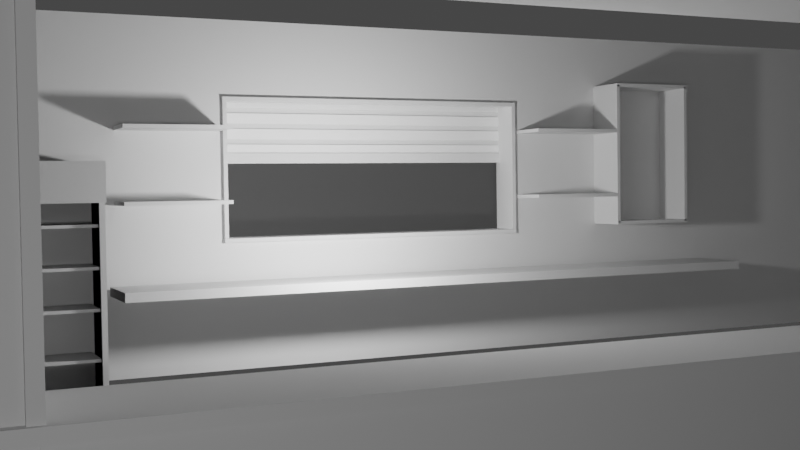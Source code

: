 # Source: cafe.blend  (saved by Blender 2.92.15; exported with 4.5.12 LTS)
import bpy
from mathutils import Matrix  # noqa: F401  (used for matrix-valued properties, if any)

bpy.ops.wm.read_factory_settings(use_empty=True)
scene = bpy.context.scene
scene.name = 'Scene'

# ---- collections
col_collection = bpy.data.collections.new('Collection'); scene.collection.children.link(col_collection)
col_shaish = bpy.data.collections.new('Shaish'); scene.collection.children.link(col_shaish)
col_movie = bpy.data.collections.new('movie'); scene.collection.children.link(col_movie)
col_foodshelf = bpy.data.collections.new('foodshelf'); scene.collection.children.link(col_foodshelf)
col_vendingmachine = bpy.data.collections.new('vendingmachine'); scene.collection.children.link(col_vendingmachine)

# ---- materials (node trees are filled in below, after node groups)
mat_white = bpy.data.materials.new('white')
mat_white.use_transparent_shadow = False

# ---- material node trees
mat_white.use_nodes = True; mat_white.node_tree.nodes.clear()
_N = mat_white.node_tree.nodes; _L = mat_white.node_tree.links
n0 = _N.new('ShaderNodeBsdfPrincipled'); n0.name = 'Principled BSDF'; n0.location = (10, 300)
n0.distribution = 'GGX'
n0.subsurface_method = 'BURLEY'
n0.inputs[0].default_value = (1.0, 1.0, 1.0, 1.0)
n0.inputs[3].default_value = 1.45
n0.inputs[27].default_value = (0.0, 0.0, 0.0, 1.0)
n0.inputs[28].default_value = 1.0
n1 = _N.new('ShaderNodeOutputMaterial'); n1.name = 'Material Output'; n1.location = (300, 300)
_L.new(n0.outputs[0], n1.inputs[0])
n1.is_active_output = True

# ---- world
world_world = bpy.data.worlds.new('World'); scene.world = world_world
world_world.use_nodes = True; world_world.node_tree.nodes.clear()
_N = world_world.node_tree.nodes; _L = world_world.node_tree.links
n0 = _N.new('ShaderNodeOutputWorld'); n0.name = 'World Output'; n0.location = (300, 300)
n1 = _N.new('ShaderNodeBackground'); n1.name = 'Background'; n1.location = (10, 300)
n1.inputs[0].default_value = (0.05088, 0.05088, 0.05088, 1.0)
_L.new(n1.outputs[0], n0.inputs[0])
n0.is_active_output = True
world_world.color = (0.05088, 0.05088, 0.05088)
world_world.use_sun_shadow = False
world_world.sun_shadow_jitter_overblur = 0.0

# ---- cameras
cam_camera_001 = bpy.data.cameras.new('Camera.001')

# ---- lights
light_point_001 = bpy.data.lights.new('Point.001', 'POINT')
light_point_001.transmission_factor = 0.0
light_point_001.energy = 1000.0
light_point_001.shadow_soft_size = 0.25
light_point_001.shadow_maximum_resolution = 0.006
light_point_001.use_absolute_resolution = True
light_point_002 = bpy.data.lights.new('Point.002', 'POINT')
light_point_002.transmission_factor = 0.0
light_point_002.energy = 1000.0
light_point_002.shadow_soft_size = 0.25
light_point_002.shadow_maximum_resolution = 0.006
light_point_002.use_absolute_resolution = True

# ---- meshes
me_cube_011 = bpy.data.meshes.new('Cube.011')
me_cube_011.from_pydata([(-1.0, -1.0, -1.0), (-1.0, -1.0, 1.0), (-1.0, 1.0, -1.0), (-1.0, 1.0, 1.0), (1.0, -1.0, -1.0), (1.0, -1.0, 1.0), (1.0, 1.0, -1.0), (1.0, 1.0, 1.0), (1.0, -0.1734, 0.5455), (1.0, -0.1734, -0.2455), (1.0, 0.3731, -0.2455), (1.0, 0.3731, 0.5455), (-10.49, 1.0, -1.0), (-10.49, -1.0, -1.0), (-10.49, -1.0, 1.0), (-10.49, 1.0, 1.0), (-45.24, 1.0, -1.0), (-45.24, -1.0, -1.0), (-45.24, -1.0, 1.0), (-45.24, 1.0, 1.0), (-79.44, 1.0, -1.0), (-79.44, -1.0, -1.0), (-79.44, -1.0, 1.0), (-79.44, 1.0, 1.0)], [], [(3, 2, 12, 15), (2, 3, 7, 6), (4, 5, 1, 0), (2, 6, 4, 0), (7, 3, 1, 5), (6, 7, 11, 10, 9, 8, 5, 4), (5, 8, 11, 7), (15, 12, 16, 19), (0, 1, 14, 13), (1, 3, 15, 14), (2, 0, 13, 12), (18, 19, 23, 22), (13, 14, 18, 17), (14, 15, 19, 18), (12, 13, 17, 16), (20, 21, 22, 23), (16, 17, 21, 20), (19, 16, 20, 23), (17, 18, 22, 21)])
_uv = me_cube_011.uv_layers.new(name='UVMap')
_uv.uv.foreach_set('vector', [0.625, 0.25, 0.375, 0.25, 0.375, 0.25, 0.625, 0.25, 0.375, 0.25, 0.625, 0.25, 0.625, 0.5, 0.375, 0.5, 0.375, 0.75, 0.625, 0.75, 0.625, 1.0, 0.375, 1.0, 0.125, 0.5, 0.375, 0.5, 0.375, 0.75, 0.125, 0.75, 0.625, 0.5, 0.875, 0.5, 0.875, 0.75, 0.625, 0.75, 0.375, 0.5, 0.625, 0.5, 0.5682, 0.5784, 0.4693, 0.5784, 0.4693, 0.6467, 0.5682, 0.6467, 0.625, 0.75, 0.375, 0.75, 0.625, 0.75, 0.5682, 0.6467, 0.5682, 0.5784, 0.625, 0.5, 0.625, 0.25, 0.375, 0.25, 0.375, 0.25, 0.625, 0.25, 0.375, 1.0, 0.625, 1.0, 0.625, 1.0, 0.375, 1.0, 0.875, 0.75, 0.875, 0.5, 0.875, 0.5, 0.875, 0.75, 0.125, 0.5, 0.125, 0.75, 0.125, 0.75, 0.125, 0.5, 0.875, 0.75, 0.875, 0.5, 0.875, 0.5, 0.875, 0.75, 0.375, 1.0, 0.625, 1.0, 0.625, 1.0, 0.375, 1.0, 0.875, 0.75, 0.875, 0.5, 0.875, 0.5, 0.875, 0.75, 0.125, 0.5, 0.125, 0.75, 0.125, 0.75, 0.125, 0.5, 0.375, 0.25, 0.375, 1.0, 0.875, 0.75, 0.625, 0.25, 0.125, 0.5, 0.125, 0.75, 0.125, 0.75, 0.125, 0.5, 0.625, 0.25, 0.375, 0.25, 0.375, 0.25, 0.625, 0.25, 0.375, 1.0, 0.625, 1.0, 0.625, 1.0, 0.375, 1.0])
me_cube_011.use_remesh_fix_poles = True
me_cube_011.use_remesh_preserve_attributes = False
me_cube_011.use_mirror_vertex_groups = False
me_cube_011.update()
me_cube_013 = bpy.data.meshes.new('Cube.013')
me_cube_013.from_pydata([(-1.0, -1.0, -1.0), (-1.0, -1.0, 1.0), (-1.0, 1.0, -1.0), (-1.0, 1.0, 1.0), (1.0, -1.0, -1.0), (1.0, -1.0, 1.0), (1.0, 1.0, -1.0), (1.0, 1.0, 1.0)], [], [(0, 1, 3, 2), (2, 3, 7, 6), (6, 7, 5, 4), (4, 5, 1, 0), (2, 6, 4, 0), (7, 3, 1, 5)])
_uv = me_cube_013.uv_layers.new(name='UVMap')
_uv.uv.foreach_set('vector', [0.375, 0.0, 0.625, 0.0, 0.625, 0.25, 0.375, 0.25, 0.375, 0.25, 0.625, 0.25, 0.625, 0.5, 0.375, 0.5, 0.375, 0.5, 0.625, 0.5, 0.625, 0.75, 0.375, 0.75, 0.375, 0.75, 0.625, 0.75, 0.625, 1.0, 0.375, 1.0, 0.125, 0.5, 0.375, 0.5, 0.375, 0.75, 0.125, 0.75, 0.625, 0.5, 0.875, 0.5, 0.875, 0.75, 0.625, 0.75])
me_cube_013.use_remesh_fix_poles = True
me_cube_013.use_remesh_preserve_attributes = False
me_cube_013.use_mirror_vertex_groups = False
me_cube_013.update()
me_cube_030 = bpy.data.meshes.new('Cube.030')
me_cube_030.from_pydata([(-1.0, -1.0, -1.0), (-1.0, -1.0, 1.0), (-1.0, 1.0, -1.0), (-1.0, 1.0, 1.0), (1.0, -1.0, -1.0), (1.0, -1.0, 1.0), (1.0, 1.0, -1.0), (1.0, 1.0, 1.0)], [], [(0, 1, 3, 2), (2, 3, 7, 6), (6, 7, 5, 4), (4, 5, 1, 0), (2, 6, 4, 0), (7, 3, 1, 5)])
_uv = me_cube_030.uv_layers.new(name='UVMap')
_uv.uv.foreach_set('vector', [0.375, 0.0, 0.625, 0.0, 0.625, 0.25, 0.375, 0.25, 0.375, 0.25, 0.625, 0.25, 0.625, 0.5, 0.375, 0.5, 0.375, 0.5, 0.625, 0.5, 0.625, 0.75, 0.375, 0.75, 0.375, 0.75, 0.625, 0.75, 0.625, 1.0, 0.375, 1.0, 0.125, 0.5, 0.375, 0.5, 0.375, 0.75, 0.125, 0.75, 0.625, 0.5, 0.875, 0.5, 0.875, 0.75, 0.625, 0.75])
me_cube_030.use_remesh_fix_poles = True
me_cube_030.use_remesh_preserve_attributes = False
me_cube_030.use_mirror_vertex_groups = False
me_cube_030.update()
me_cube_031 = bpy.data.meshes.new('Cube.031')
me_cube_031.from_pydata([(-1.0, -1.0, -1.0), (-1.0, -1.0, 1.0), (-1.0, 1.0, -1.0), (-1.0, 1.0, 1.0), (1.0, -1.0, -1.0), (1.0, -1.0, 1.0), (1.0, 1.0, -1.0), (1.0, 1.0, 1.0)], [], [(0, 1, 3, 2), (2, 3, 7, 6), (6, 7, 5, 4), (4, 5, 1, 0), (2, 6, 4, 0), (7, 3, 1, 5)])
_uv = me_cube_031.uv_layers.new(name='UVMap')
_uv.uv.foreach_set('vector', [0.375, 0.0, 0.625, 0.0, 0.625, 0.25, 0.375, 0.25, 0.375, 0.25, 0.625, 0.25, 0.625, 0.5, 0.375, 0.5, 0.375, 0.5, 0.625, 0.5, 0.625, 0.75, 0.375, 0.75, 0.375, 0.75, 0.625, 0.75, 0.625, 1.0, 0.375, 1.0, 0.125, 0.5, 0.375, 0.5, 0.375, 0.75, 0.125, 0.75, 0.625, 0.5, 0.875, 0.5, 0.875, 0.75, 0.625, 0.75])
me_cube_031.use_remesh_fix_poles = True
me_cube_031.use_remesh_preserve_attributes = False
me_cube_031.use_mirror_vertex_groups = False
me_cube_031.update()
me_cube_032 = bpy.data.meshes.new('Cube.032')
me_cube_032.from_pydata([(-1.0, -1.0, -1.0), (-1.0, -1.0, 1.0), (-1.0, 1.0, -1.0), (-1.0, 1.0, 1.0), (1.0, -1.0, -1.0), (1.0, -1.0, 1.0), (1.0, 1.0, -1.0), (1.0, 1.0, 1.0)], [], [(0, 1, 3, 2), (2, 3, 7, 6), (6, 7, 5, 4), (4, 5, 1, 0), (2, 6, 4, 0), (7, 3, 1, 5)])
_uv = me_cube_032.uv_layers.new(name='UVMap')
_uv.uv.foreach_set('vector', [0.375, 0.0, 0.625, 0.0, 0.625, 0.25, 0.375, 0.25, 0.375, 0.25, 0.625, 0.25, 0.625, 0.5, 0.375, 0.5, 0.375, 0.5, 0.625, 0.5, 0.625, 0.75, 0.375, 0.75, 0.375, 0.75, 0.625, 0.75, 0.625, 1.0, 0.375, 1.0, 0.125, 0.5, 0.375, 0.5, 0.375, 0.75, 0.125, 0.75, 0.625, 0.5, 0.875, 0.5, 0.875, 0.75, 0.625, 0.75])
me_cube_032.use_remesh_fix_poles = True
me_cube_032.use_remesh_preserve_attributes = False
me_cube_032.use_mirror_vertex_groups = False
me_cube_032.update()
me_cube_033 = bpy.data.meshes.new('Cube.033')
me_cube_033.from_pydata([(-1.0, -1.0, -1.0), (-1.0, -1.0, 1.0), (-1.0, 1.0, -1.0), (-1.0, 1.0, 1.0), (1.0, -1.0, -1.0), (1.0, -1.0, 1.0), (1.0, 1.0, -1.0), (1.0, 1.0, 1.0)], [], [(0, 1, 3, 2), (2, 3, 7, 6), (6, 7, 5, 4), (4, 5, 1, 0), (2, 6, 4, 0), (7, 3, 1, 5)])
_uv = me_cube_033.uv_layers.new(name='UVMap')
_uv.uv.foreach_set('vector', [0.375, 0.0, 0.625, 0.0, 0.625, 0.25, 0.375, 0.25, 0.375, 0.25, 0.625, 0.25, 0.625, 0.5, 0.375, 0.5, 0.375, 0.5, 0.625, 0.5, 0.625, 0.75, 0.375, 0.75, 0.375, 0.75, 0.625, 0.75, 0.625, 1.0, 0.375, 1.0, 0.125, 0.5, 0.375, 0.5, 0.375, 0.75, 0.125, 0.75, 0.625, 0.5, 0.875, 0.5, 0.875, 0.75, 0.625, 0.75])
me_cube_033.use_remesh_fix_poles = True
me_cube_033.use_remesh_preserve_attributes = False
me_cube_033.use_mirror_vertex_groups = False
me_cube_033.update()
me_cube_034 = bpy.data.meshes.new('Cube.034')
me_cube_034.from_pydata([(-1.0, -1.0, -1.0), (-1.0, -1.0, 1.0), (-1.0, 1.0, -1.0), (-1.0, 1.0, 1.0), (1.0, -1.0, -1.0), (1.0, -1.0, 1.0), (1.0, 1.0, -1.0), (1.0, 1.0, 1.0)], [], [(0, 1, 3, 2), (2, 3, 7, 6), (6, 7, 5, 4), (4, 5, 1, 0), (2, 6, 4, 0), (7, 3, 1, 5)])
_uv = me_cube_034.uv_layers.new(name='UVMap')
_uv.uv.foreach_set('vector', [0.375, 0.0, 0.625, 0.0, 0.625, 0.25, 0.375, 0.25, 0.375, 0.25, 0.625, 0.25, 0.625, 0.5, 0.375, 0.5, 0.375, 0.5, 0.625, 0.5, 0.625, 0.75, 0.375, 0.75, 0.375, 0.75, 0.625, 0.75, 0.625, 1.0, 0.375, 1.0, 0.125, 0.5, 0.375, 0.5, 0.375, 0.75, 0.125, 0.75, 0.625, 0.5, 0.875, 0.5, 0.875, 0.75, 0.625, 0.75])
me_cube_034.use_remesh_fix_poles = True
me_cube_034.use_remesh_preserve_attributes = False
me_cube_034.use_mirror_vertex_groups = False
me_cube_034.update()
me_cube_035 = bpy.data.meshes.new('Cube.035')
me_cube_035.from_pydata([(-1.0, -1.0, -1.0), (-1.0, -1.0, 1.0), (-1.0, 1.0, -1.0), (-1.0, 1.0, 1.0), (1.0, -1.0, -1.0), (1.0, -1.0, 1.0), (1.0, 1.0, -1.0), (1.0, 1.0, 1.0)], [], [(0, 1, 3, 2), (2, 3, 7, 6), (6, 7, 5, 4), (4, 5, 1, 0), (2, 6, 4, 0), (7, 3, 1, 5)])
_uv = me_cube_035.uv_layers.new(name='UVMap')
_uv.uv.foreach_set('vector', [0.375, 0.0, 0.625, 0.0, 0.625, 0.25, 0.375, 0.25, 0.375, 0.25, 0.625, 0.25, 0.625, 0.5, 0.375, 0.5, 0.375, 0.5, 0.625, 0.5, 0.625, 0.75, 0.375, 0.75, 0.375, 0.75, 0.625, 0.75, 0.625, 1.0, 0.375, 1.0, 0.125, 0.5, 0.375, 0.5, 0.375, 0.75, 0.125, 0.75, 0.625, 0.5, 0.875, 0.5, 0.875, 0.75, 0.625, 0.75])
me_cube_035.use_remesh_fix_poles = True
me_cube_035.use_remesh_preserve_attributes = False
me_cube_035.use_mirror_vertex_groups = False
me_cube_035.update()
me_cube_003 = bpy.data.meshes.new('Cube.003')
me_cube_003.from_pydata([(-1.0, -1.0, -1.0), (-1.0, -1.0, 1.0), (-1.0, 1.0, -1.0), (-1.0, 1.0, 1.0), (1.0, -1.0, -1.0), (1.0, -1.0, 1.0), (1.0, 1.0, -1.0), (1.0, 1.0, 1.0)], [], [(0, 1, 3, 2), (2, 3, 7, 6), (6, 7, 5, 4), (4, 5, 1, 0), (2, 6, 4, 0), (7, 3, 1, 5)])
_uv = me_cube_003.uv_layers.new(name='UVMap')
_uv.uv.foreach_set('vector', [0.375, 0.0, 0.625, 0.0, 0.625, 0.25, 0.375, 0.25, 0.375, 0.25, 0.625, 0.25, 0.625, 0.5, 0.375, 0.5, 0.375, 0.5, 0.625, 0.5, 0.625, 0.75, 0.375, 0.75, 0.375, 0.75, 0.625, 0.75, 0.625, 1.0, 0.375, 1.0, 0.125, 0.5, 0.375, 0.5, 0.375, 0.75, 0.125, 0.75, 0.625, 0.5, 0.875, 0.5, 0.875, 0.75, 0.625, 0.75])
me_cube_003.use_remesh_fix_poles = True
me_cube_003.use_remesh_preserve_attributes = False
me_cube_003.use_mirror_vertex_groups = False
me_cube_003.update()
me_cube_005 = bpy.data.meshes.new('Cube.005')
me_cube_005.from_pydata([(-1.0, -1.0, -1.0), (-1.0, -1.0, 1.0), (-1.0, 1.0, -1.0), (-1.0, 1.0, 1.0), (1.0, -1.0, -1.0), (1.0, -1.0, 1.0), (1.0, 1.0, -1.0), (1.0, 1.0, 1.0)], [], [(0, 1, 3, 2), (2, 3, 7, 6), (6, 7, 5, 4), (4, 5, 1, 0), (2, 6, 4, 0), (7, 3, 1, 5)])
_uv = me_cube_005.uv_layers.new(name='UVMap')
_uv.uv.foreach_set('vector', [0.375, 0.0, 0.625, 0.0, 0.625, 0.25, 0.375, 0.25, 0.375, 0.25, 0.625, 0.25, 0.625, 0.5, 0.375, 0.5, 0.375, 0.5, 0.625, 0.5, 0.625, 0.75, 0.375, 0.75, 0.375, 0.75, 0.625, 0.75, 0.625, 1.0, 0.375, 1.0, 0.125, 0.5, 0.375, 0.5, 0.375, 0.75, 0.125, 0.75, 0.625, 0.5, 0.875, 0.5, 0.875, 0.75, 0.625, 0.75])
me_cube_005.use_remesh_fix_poles = True
me_cube_005.use_remesh_preserve_attributes = False
me_cube_005.use_mirror_vertex_groups = False
me_cube_005.update()
me_cube_004 = bpy.data.meshes.new('Cube.004')
me_cube_004.from_pydata([(-1.0, -1.0, -1.0), (-1.0, -1.0, 1.0), (-1.0, 1.0, -1.0), (-1.0, 1.0, 1.0), (1.0, -1.0, -1.0), (1.0, -1.0, 1.0), (1.0, 1.0, -1.0), (1.0, 1.0, 1.0)], [], [(0, 1, 3, 2), (2, 3, 7, 6), (6, 7, 5, 4), (4, 5, 1, 0), (2, 6, 4, 0), (7, 3, 1, 5)])
_uv = me_cube_004.uv_layers.new(name='UVMap')
_uv.uv.foreach_set('vector', [0.375, 0.0, 0.625, 0.0, 0.625, 0.25, 0.375, 0.25, 0.375, 0.25, 0.625, 0.25, 0.625, 0.5, 0.375, 0.5, 0.375, 0.5, 0.625, 0.5, 0.625, 0.75, 0.375, 0.75, 0.375, 0.75, 0.625, 0.75, 0.625, 1.0, 0.375, 1.0, 0.125, 0.5, 0.375, 0.5, 0.375, 0.75, 0.125, 0.75, 0.625, 0.5, 0.875, 0.5, 0.875, 0.75, 0.625, 0.75])
me_cube_004.use_remesh_fix_poles = True
me_cube_004.use_remesh_preserve_attributes = False
me_cube_004.use_mirror_vertex_groups = False
me_cube_004.update()
me_cube_009 = bpy.data.meshes.new('Cube.009')
me_cube_009.from_pydata([(-1.0, -1.0, -1.0), (-1.0, -1.0, 1.0), (-1.0, 1.0, -1.0), (-1.0, 1.0, 1.0), (1.0, -1.0, -1.0), (1.0, -1.0, 1.0), (1.0, 1.0, -1.0), (1.0, 1.0, 1.0)], [], [(0, 1, 3, 2), (2, 3, 7, 6), (6, 7, 5, 4), (4, 5, 1, 0), (2, 6, 4, 0), (7, 3, 1, 5)])
_uv = me_cube_009.uv_layers.new(name='UVMap')
_uv.uv.foreach_set('vector', [0.375, 0.0, 0.625, 0.0, 0.625, 0.25, 0.375, 0.25, 0.375, 0.25, 0.625, 0.25, 0.625, 0.5, 0.375, 0.5, 0.375, 0.5, 0.625, 0.5, 0.625, 0.75, 0.375, 0.75, 0.375, 0.75, 0.625, 0.75, 0.625, 1.0, 0.375, 1.0, 0.125, 0.5, 0.375, 0.5, 0.375, 0.75, 0.125, 0.75, 0.625, 0.5, 0.875, 0.5, 0.875, 0.75, 0.625, 0.75])
me_cube_009.use_remesh_fix_poles = True
me_cube_009.use_remesh_preserve_attributes = False
me_cube_009.use_mirror_vertex_groups = False
me_cube_009.update()
me_cube_010 = bpy.data.meshes.new('Cube.010')
me_cube_010.from_pydata([(-1.0, -1.0, -1.0), (-1.0, -1.0, 1.0), (-1.0, 1.0, -1.0), (-1.0, 1.0, 1.0), (1.0, -1.0, -1.0), (1.0, -1.0, 1.0), (1.0, 1.0, -1.0), (1.0, 1.0, 1.0)], [], [(0, 1, 3, 2), (2, 3, 7, 6), (6, 7, 5, 4), (4, 5, 1, 0), (2, 6, 4, 0), (7, 3, 1, 5)])
_uv = me_cube_010.uv_layers.new(name='UVMap')
_uv.uv.foreach_set('vector', [0.375, 0.0, 0.625, 0.0, 0.625, 0.25, 0.375, 0.25, 0.375, 0.25, 0.625, 0.25, 0.625, 0.5, 0.375, 0.5, 0.375, 0.5, 0.625, 0.5, 0.625, 0.75, 0.375, 0.75, 0.375, 0.75, 0.625, 0.75, 0.625, 1.0, 0.375, 1.0, 0.125, 0.5, 0.375, 0.5, 0.375, 0.75, 0.125, 0.75, 0.625, 0.5, 0.875, 0.5, 0.875, 0.75, 0.625, 0.75])
me_cube_010.use_remesh_fix_poles = True
me_cube_010.use_remesh_preserve_attributes = False
me_cube_010.use_mirror_vertex_groups = False
me_cube_010.update()
me_cube_007 = bpy.data.meshes.new('Cube.007')
me_cube_007.from_pydata([(-1.0, -1.0, -1.0), (-1.0, -1.0, 1.0), (-1.0, 1.0, -1.0), (-1.0, 1.0, 1.0), (1.0, -1.0, -1.0), (1.0, -1.0, 1.0), (1.0, 1.0, -1.0), (1.0, 1.0, 1.0)], [], [(0, 1, 3, 2), (2, 3, 7, 6), (6, 7, 5, 4), (4, 5, 1, 0), (2, 6, 4, 0), (7, 3, 1, 5)])
_uv = me_cube_007.uv_layers.new(name='UVMap')
_uv.uv.foreach_set('vector', [0.375, 0.0, 0.625, 0.0, 0.625, 0.25, 0.375, 0.25, 0.375, 0.25, 0.625, 0.25, 0.625, 0.5, 0.375, 0.5, 0.375, 0.5, 0.625, 0.5, 0.625, 0.75, 0.375, 0.75, 0.375, 0.75, 0.625, 0.75, 0.625, 1.0, 0.375, 1.0, 0.125, 0.5, 0.375, 0.5, 0.375, 0.75, 0.125, 0.75, 0.625, 0.5, 0.875, 0.5, 0.875, 0.75, 0.625, 0.75])
me_cube_007.use_remesh_fix_poles = True
me_cube_007.use_remesh_preserve_attributes = False
me_cube_007.use_mirror_vertex_groups = False
me_cube_007.update()
me_cube_023 = bpy.data.meshes.new('Cube.023')
me_cube_023.from_pydata([(-1.0, -1.0, -1.0), (-1.0, -1.0, 1.0), (-1.0, 1.0, -1.0), (-1.0, 1.0, 1.0), (1.0, -1.0, -1.0), (1.0, -1.0, 1.0), (1.0, 1.0, -1.0), (1.0, 1.0, 1.0)], [], [(0, 1, 3, 2), (2, 3, 7, 6), (6, 7, 5, 4), (4, 5, 1, 0), (2, 6, 4, 0), (7, 3, 1, 5)])
_uv = me_cube_023.uv_layers.new(name='UVMap')
_uv.uv.foreach_set('vector', [0.375, 0.0, 0.625, 0.0, 0.625, 0.25, 0.375, 0.25, 0.375, 0.25, 0.625, 0.25, 0.625, 0.5, 0.375, 0.5, 0.375, 0.5, 0.625, 0.5, 0.625, 0.75, 0.375, 0.75, 0.375, 0.75, 0.625, 0.75, 0.625, 1.0, 0.375, 1.0, 0.125, 0.5, 0.375, 0.5, 0.375, 0.75, 0.125, 0.75, 0.625, 0.5, 0.875, 0.5, 0.875, 0.75, 0.625, 0.75])
me_cube_023.use_remesh_fix_poles = True
me_cube_023.use_remesh_preserve_attributes = False
me_cube_023.use_mirror_vertex_groups = False
me_cube_023.update()
me_cube_025 = bpy.data.meshes.new('Cube.025')
me_cube_025.from_pydata([(-1.0, -1.0, -1.0), (-1.0, -1.0, 1.0), (-1.0, 1.0, -1.0), (-1.0, 1.0, 1.0), (1.0, -1.0, -1.0), (1.0, -1.0, 1.0), (1.0, 1.0, -1.0), (1.0, 1.0, 1.0)], [], [(0, 1, 3, 2), (2, 3, 7, 6), (6, 7, 5, 4), (4, 5, 1, 0), (2, 6, 4, 0), (7, 3, 1, 5)])
_uv = me_cube_025.uv_layers.new(name='UVMap')
_uv.uv.foreach_set('vector', [0.375, 0.0, 0.625, 0.0, 0.625, 0.25, 0.375, 0.25, 0.375, 0.25, 0.625, 0.25, 0.625, 0.5, 0.375, 0.5, 0.375, 0.5, 0.625, 0.5, 0.625, 0.75, 0.375, 0.75, 0.375, 0.75, 0.625, 0.75, 0.625, 1.0, 0.375, 1.0, 0.125, 0.5, 0.375, 0.5, 0.375, 0.75, 0.125, 0.75, 0.625, 0.5, 0.875, 0.5, 0.875, 0.75, 0.625, 0.75])
me_cube_025.use_remesh_fix_poles = True
me_cube_025.use_remesh_preserve_attributes = False
me_cube_025.use_mirror_vertex_groups = False
me_cube_025.update()
me_cube_026 = bpy.data.meshes.new('Cube.026')
me_cube_026.from_pydata([(-1.0, -1.0, -1.0), (-1.0, -1.0, 1.0), (-1.0, 1.0, -1.0), (-1.0, 1.0, 1.0), (1.0, -1.0, -1.0), (1.0, -1.0, 1.0), (1.0, 1.0, -1.0), (1.0, 1.0, 1.0)], [], [(0, 1, 3, 2), (2, 3, 7, 6), (6, 7, 5, 4), (4, 5, 1, 0), (2, 6, 4, 0), (7, 3, 1, 5)])
_uv = me_cube_026.uv_layers.new(name='UVMap')
_uv.uv.foreach_set('vector', [0.375, 0.0, 0.625, 0.0, 0.625, 0.25, 0.375, 0.25, 0.375, 0.25, 0.625, 0.25, 0.625, 0.5, 0.375, 0.5, 0.375, 0.5, 0.625, 0.5, 0.625, 0.75, 0.375, 0.75, 0.375, 0.75, 0.625, 0.75, 0.625, 1.0, 0.375, 1.0, 0.125, 0.5, 0.375, 0.5, 0.375, 0.75, 0.125, 0.75, 0.625, 0.5, 0.875, 0.5, 0.875, 0.75, 0.625, 0.75])
me_cube_026.use_remesh_fix_poles = True
me_cube_026.use_remesh_preserve_attributes = False
me_cube_026.use_mirror_vertex_groups = False
me_cube_026.update()
me_cube_024 = bpy.data.meshes.new('Cube.024')
me_cube_024.from_pydata([(-1.0, -1.0, -1.0), (-1.0, -1.0, 1.0), (-1.0, 1.0, -1.0), (-1.0, 1.0, 1.0), (1.0, -1.0, -1.0), (1.0, -1.0, 1.0), (1.0, 1.0, -1.0), (1.0, 1.0, 1.0)], [], [(0, 1, 3, 2), (2, 3, 7, 6), (6, 7, 5, 4), (4, 5, 1, 0), (2, 6, 4, 0), (7, 3, 1, 5)])
_uv = me_cube_024.uv_layers.new(name='UVMap')
_uv.uv.foreach_set('vector', [0.375, 0.0, 0.625, 0.0, 0.625, 0.25, 0.375, 0.25, 0.375, 0.25, 0.625, 0.25, 0.625, 0.5, 0.375, 0.5, 0.375, 0.5, 0.625, 0.5, 0.625, 0.75, 0.375, 0.75, 0.375, 0.75, 0.625, 0.75, 0.625, 1.0, 0.375, 1.0, 0.125, 0.5, 0.375, 0.5, 0.375, 0.75, 0.125, 0.75, 0.625, 0.5, 0.875, 0.5, 0.875, 0.75, 0.625, 0.75])
me_cube_024.use_remesh_fix_poles = True
me_cube_024.use_remesh_preserve_attributes = False
me_cube_024.use_mirror_vertex_groups = False
me_cube_024.update()
me_cube_027 = bpy.data.meshes.new('Cube.027')
me_cube_027.from_pydata([(-1.0, -1.0, -1.0), (-1.0, -1.0, 1.0), (-1.0, 1.0, -1.0), (-1.0, 1.0, 1.0), (1.0, -1.0, -1.0), (1.0, -1.0, 1.0), (1.0, 1.0, -1.0), (1.0, 1.0, 1.0)], [], [(0, 1, 3, 2), (2, 3, 7, 6), (6, 7, 5, 4), (4, 5, 1, 0), (2, 6, 4, 0), (7, 3, 1, 5)])
_uv = me_cube_027.uv_layers.new(name='UVMap')
_uv.uv.foreach_set('vector', [0.375, 0.0, 0.625, 0.0, 0.625, 0.25, 0.375, 0.25, 0.375, 0.25, 0.625, 0.25, 0.625, 0.5, 0.375, 0.5, 0.375, 0.5, 0.625, 0.5, 0.625, 0.75, 0.375, 0.75, 0.375, 0.75, 0.625, 0.75, 0.625, 1.0, 0.375, 1.0, 0.125, 0.5, 0.375, 0.5, 0.375, 0.75, 0.125, 0.75, 0.625, 0.5, 0.875, 0.5, 0.875, 0.75, 0.625, 0.75])
me_cube_027.use_remesh_fix_poles = True
me_cube_027.use_remesh_preserve_attributes = False
me_cube_027.use_mirror_vertex_groups = False
me_cube_027.update()
me_cube_028 = bpy.data.meshes.new('Cube.028')
me_cube_028.from_pydata([(-1.0, -1.0, -1.0), (-1.0, -1.0, 1.0), (-1.0, 1.0, -1.0), (-1.0, 1.0, 1.0), (1.0, -1.0, -1.0), (1.0, -1.0, 1.0), (1.0, 1.0, -1.0), (1.0, 1.0, 1.0)], [], [(0, 1, 3, 2), (2, 3, 7, 6), (6, 7, 5, 4), (4, 5, 1, 0), (2, 6, 4, 0), (7, 3, 1, 5)])
_uv = me_cube_028.uv_layers.new(name='UVMap')
_uv.uv.foreach_set('vector', [0.375, 0.0, 0.625, 0.0, 0.625, 0.25, 0.375, 0.25, 0.375, 0.25, 0.625, 0.25, 0.625, 0.5, 0.375, 0.5, 0.375, 0.5, 0.625, 0.5, 0.625, 0.75, 0.375, 0.75, 0.375, 0.75, 0.625, 0.75, 0.625, 1.0, 0.375, 1.0, 0.125, 0.5, 0.375, 0.5, 0.375, 0.75, 0.125, 0.75, 0.625, 0.5, 0.875, 0.5, 0.875, 0.75, 0.625, 0.75])
me_cube_028.materials.append(mat_white)
me_cube_028.use_remesh_fix_poles = True
me_cube_028.use_remesh_preserve_attributes = False
me_cube_028.use_mirror_vertex_groups = False
me_cube_028.update()
me_cube_029 = bpy.data.meshes.new('Cube.029')
me_cube_029.from_pydata([(-1.0, -1.0, -1.0), (-1.0, -1.0, 1.0), (-1.0, 1.0, -1.0), (-1.0, 1.0, 1.0), (1.0, -1.0, -1.0), (1.0, -1.0, 1.0), (1.0, 1.0, -1.0), (1.0, 1.0, 1.0)], [], [(0, 1, 3, 2), (2, 3, 7, 6), (6, 7, 5, 4), (4, 5, 1, 0), (2, 6, 4, 0), (7, 3, 1, 5)])
_uv = me_cube_029.uv_layers.new(name='UVMap')
_uv.uv.foreach_set('vector', [0.375, 0.0, 0.625, 0.0, 0.625, 0.25, 0.375, 0.25, 0.375, 0.25, 0.625, 0.25, 0.625, 0.5, 0.375, 0.5, 0.375, 0.5, 0.625, 0.5, 0.625, 0.75, 0.375, 0.75, 0.375, 0.75, 0.625, 0.75, 0.625, 1.0, 0.375, 1.0, 0.125, 0.5, 0.375, 0.5, 0.375, 0.75, 0.125, 0.75, 0.625, 0.5, 0.875, 0.5, 0.875, 0.75, 0.625, 0.75])
me_cube_029.use_remesh_fix_poles = True
me_cube_029.use_remesh_preserve_attributes = False
me_cube_029.use_mirror_vertex_groups = False
me_cube_029.update()
me_cube_016 = bpy.data.meshes.new('Cube.016')
me_cube_016.from_pydata([(-1.0, -1.0, -1.0), (-1.0, -1.0, 1.0), (-1.0, 1.0, -1.0), (-1.0, 1.0, 1.0), (1.0, -1.0, -1.0), (1.0, -1.0, 1.0), (1.0, 1.0, -1.0), (1.0, 1.0, 1.0)], [], [(0, 1, 3, 2), (2, 3, 7, 6), (6, 7, 5, 4), (4, 5, 1, 0), (2, 6, 4, 0), (7, 3, 1, 5)])
_uv = me_cube_016.uv_layers.new(name='UVMap')
_uv.uv.foreach_set('vector', [0.375, 0.0, 0.625, 0.0, 0.625, 0.25, 0.375, 0.25, 0.375, 0.25, 0.625, 0.25, 0.625, 0.5, 0.375, 0.5, 0.375, 0.5, 0.625, 0.5, 0.625, 0.75, 0.375, 0.75, 0.375, 0.75, 0.625, 0.75, 0.625, 1.0, 0.375, 1.0, 0.125, 0.5, 0.375, 0.5, 0.375, 0.75, 0.125, 0.75, 0.625, 0.5, 0.875, 0.5, 0.875, 0.75, 0.625, 0.75])
me_cube_016.use_remesh_fix_poles = True
me_cube_016.use_remesh_preserve_attributes = False
me_cube_016.use_mirror_vertex_groups = False
me_cube_016.update()
me_cube_017 = bpy.data.meshes.new('Cube.017')
me_cube_017.from_pydata([(-1.0, -1.0, -1.0), (-1.0, -1.0, 1.0), (-1.0, 1.0, -1.0), (-1.0, 1.0, 1.0), (1.0, -1.0, -1.0), (1.0, -1.0, 1.0), (1.0, 1.0, -1.0), (1.0, 1.0, 1.0)], [], [(0, 1, 3, 2), (2, 3, 7, 6), (6, 7, 5, 4), (4, 5, 1, 0), (2, 6, 4, 0), (7, 3, 1, 5)])
_uv = me_cube_017.uv_layers.new(name='UVMap')
_uv.uv.foreach_set('vector', [0.375, 0.0, 0.625, 0.0, 0.625, 0.25, 0.375, 0.25, 0.375, 0.25, 0.625, 0.25, 0.625, 0.5, 0.375, 0.5, 0.375, 0.5, 0.625, 0.5, 0.625, 0.75, 0.375, 0.75, 0.375, 0.75, 0.625, 0.75, 0.625, 1.0, 0.375, 1.0, 0.125, 0.5, 0.375, 0.5, 0.375, 0.75, 0.125, 0.75, 0.625, 0.5, 0.875, 0.5, 0.875, 0.75, 0.625, 0.75])
me_cube_017.use_remesh_fix_poles = True
me_cube_017.use_remesh_preserve_attributes = False
me_cube_017.use_mirror_vertex_groups = False
me_cube_017.update()
me_cube_012 = bpy.data.meshes.new('Cube.012')
me_cube_012.from_pydata([(-1.0, -1.0, -1.0), (-1.0, -1.0, 1.0), (-1.0, 1.0, -1.0), (-1.0, 1.0, 1.0), (1.0, -1.0, -1.0), (1.0, -1.0, 1.0), (1.0, 1.0, -1.0), (1.0, 1.0, 1.0), (-1.0, 1.0, -1.0), (-1.0, -1.0, -1.0), (-1.0, -1.0, 1.0), (-1.0, 1.0, 1.0), (1.0, 1.0, -1.0), (1.0, 1.0, 1.0), (1.0, -1.0, -1.0), (1.0, -1.0, 1.0), (-0.2668, 1.0, 1.0), (-0.2668, 1.0, -1.0), (-0.2668, -1.0, -1.0), (-0.2668, -1.0, 1.0), (-0.4457, 1.0, 1.0), (-0.4457, 1.0, -1.0), (-0.4457, -1.0, -1.0), (-0.4457, -1.0, 1.0)], [], [(0, 2, 3, 1), (2, 6, 7, 3), (5, 7, 20, 23), (4, 0, 1, 5), (2, 0, 4, 6), (7, 5, 1, 3), (9, 10, 11, 8), (8, 11, 13, 12), (15, 14, 18, 19), (14, 15, 10, 9), (8, 12, 14, 9), (13, 11, 10, 15), (17, 16, 19, 18), (14, 12, 17, 18), (13, 15, 19, 16), (12, 13, 16, 17), (21, 22, 23, 20), (7, 6, 21, 20), (4, 5, 23, 22), (6, 4, 22, 21)])
_uv = me_cube_012.uv_layers.new(name='UVMap')
_uv.uv.foreach_set('vector', [0.375, 0.0, 0.375, 0.25, 0.625, 0.25, 0.625, 0.0, 0.375, 0.25, 0.375, 0.5, 0.625, 0.5, 0.625, 0.25, 0.625, 0.75, 0.625, 0.5, 0.625, 0.5, 0.625, 0.75, 0.375, 0.75, 0.375, 1.0, 0.625, 1.0, 0.625, 0.75, 0.125, 0.5, 0.125, 0.75, 0.375, 0.75, 0.375, 0.5, 0.625, 0.5, 0.625, 0.75, 0.875, 0.75, 0.875, 0.5, 0.375, 0.0, 0.625, 0.0, 0.625, 0.25, 0.375, 0.25, 0.375, 0.25, 0.625, 0.25, 0.625, 0.5, 0.375, 0.5, 0.625, 0.75, 0.375, 0.75, 0.375, 0.75, 0.625, 0.75, 0.375, 0.75, 0.625, 0.75, 0.625, 1.0, 0.375, 1.0, 0.125, 0.5, 0.375, 0.5, 0.375, 0.75, 0.125, 0.75, 0.625, 0.5, 0.875, 0.5, 0.875, 0.75, 0.625, 0.75, 0.375, 0.5, 0.625, 0.5, 0.625, 0.75, 0.375, 0.75, 0.375, 0.75, 0.375, 0.5, 0.375, 0.5, 0.375, 0.75, 0.625, 0.5, 0.625, 0.75, 0.625, 0.75, 0.625, 0.5, 0.375, 0.5, 0.625, 0.5, 0.625, 0.5, 0.375, 0.5, 0.375, 0.5, 0.375, 0.75, 0.625, 0.75, 0.625, 0.5, 0.625, 0.5, 0.375, 0.5, 0.375, 0.5, 0.625, 0.5, 0.375, 0.75, 0.625, 0.75, 0.625, 0.75, 0.375, 0.75, 0.375, 0.5, 0.375, 0.75, 0.375, 0.75, 0.375, 0.5])
me_cube_012.use_remesh_fix_poles = True
me_cube_012.use_remesh_preserve_attributes = False
me_cube_012.use_mirror_vertex_groups = False
me_cube_012.update()
me_cube_018 = bpy.data.meshes.new('Cube.018')
me_cube_018.from_pydata([(-1.0, -1.0, -1.0), (-1.0, -1.0, 1.0), (-1.0, 1.0, -1.0), (-1.0, 1.0, 1.0), (1.0, -1.0, -1.0), (1.0, -1.0, 1.0), (1.0, 1.0, -1.0), (1.0, 1.0, 1.0)], [], [(0, 1, 3, 2), (2, 3, 7, 6), (6, 7, 5, 4), (4, 5, 1, 0), (2, 6, 4, 0), (7, 3, 1, 5)])
_uv = me_cube_018.uv_layers.new(name='UVMap')
_uv.uv.foreach_set('vector', [0.375, 0.0, 0.625, 0.0, 0.625, 0.25, 0.375, 0.25, 0.375, 0.25, 0.625, 0.25, 0.625, 0.5, 0.375, 0.5, 0.375, 0.5, 0.625, 0.5, 0.625, 0.75, 0.375, 0.75, 0.375, 0.75, 0.625, 0.75, 0.625, 1.0, 0.375, 1.0, 0.125, 0.5, 0.375, 0.5, 0.375, 0.75, 0.125, 0.75, 0.625, 0.5, 0.875, 0.5, 0.875, 0.75, 0.625, 0.75])
me_cube_018.use_remesh_fix_poles = True
me_cube_018.use_remesh_preserve_attributes = False
me_cube_018.use_mirror_vertex_groups = False
me_cube_018.update()
me_cube_019 = bpy.data.meshes.new('Cube.019')
me_cube_019.from_pydata([(-1.0, -1.0, -22.4), (-1.0, 1.0, -22.4), (-1.0, -1.0, -20.4), (1.0, -1.0, -22.4), (1.0, 1.0, -22.4), (1.0, -1.0, -20.4), (1.0, 1.0, -20.4), (-1.0, 1.0, -20.4)], [], [(1, 4, 3, 0), (0, 2, 7, 1), (3, 5, 2, 0), (4, 6, 5, 3), (6, 7, 2, 5), (1, 7, 6, 4)])
_uv = me_cube_019.uv_layers.new(name='UVMap')
_uv.uv.foreach_set('vector', [0.125, 0.5, 0.375, 0.5, 0.375, 0.75, 0.125, 0.75, 0.375, 0.0, 0.625, 0.0, 0.625, 0.25, 0.375, 0.25, 0.375, 0.75, 0.625, 0.75, 0.625, 1.0, 0.375, 1.0, 0.375, 0.5, 0.625, 0.5, 0.625, 0.75, 0.375, 0.75, 0.625, 0.5, 0.875, 0.5, 0.875, 0.75, 0.625, 0.75, 0.375, 0.25, 0.625, 0.25, 0.625, 0.5, 0.375, 0.5])
me_cube_019.use_remesh_fix_poles = True
me_cube_019.use_remesh_preserve_attributes = False
me_cube_019.use_mirror_vertex_groups = False
me_cube_019.update()
me_cube_020 = bpy.data.meshes.new('Cube.020')
me_cube_020.from_pydata([(-1.0, -1.0, -43.8), (-1.0, 1.0, -43.8), (-1.0, -1.0, -41.8), (1.0, -1.0, -43.8), (1.0, 1.0, -43.8), (1.0, -1.0, -41.8), (1.0, 1.0, -41.8), (-1.0, 1.0, -41.8)], [], [(1, 4, 3, 0), (0, 2, 7, 1), (3, 5, 2, 0), (4, 6, 5, 3), (6, 7, 2, 5), (1, 7, 6, 4)])
_uv = me_cube_020.uv_layers.new(name='UVMap')
_uv.uv.foreach_set('vector', [0.125, 0.5, 0.375, 0.5, 0.375, 0.75, 0.125, 0.75, 0.375, 0.0, 0.625, 0.0, 0.625, 0.25, 0.375, 0.25, 0.375, 0.75, 0.625, 0.75, 0.625, 1.0, 0.375, 1.0, 0.375, 0.5, 0.625, 0.5, 0.625, 0.75, 0.375, 0.75, 0.625, 0.5, 0.875, 0.5, 0.875, 0.75, 0.625, 0.75, 0.375, 0.25, 0.625, 0.25, 0.625, 0.5, 0.375, 0.5])
me_cube_020.use_remesh_fix_poles = True
me_cube_020.use_remesh_preserve_attributes = False
me_cube_020.use_mirror_vertex_groups = False
me_cube_020.update()
me_cube_021 = bpy.data.meshes.new('Cube.021')
me_cube_021.from_pydata([(-1.0, -1.0, -65.2), (-1.0, 1.0, -65.2), (-1.0, -1.0, -63.2), (1.0, -1.0, -65.2), (1.0, 1.0, -65.2), (1.0, -1.0, -63.2), (1.0, 1.0, -63.2), (-1.0, 1.0, -63.2)], [], [(1, 4, 3, 0), (0, 2, 7, 1), (3, 5, 2, 0), (4, 6, 5, 3), (6, 7, 2, 5), (1, 7, 6, 4)])
_uv = me_cube_021.uv_layers.new(name='UVMap')
_uv.uv.foreach_set('vector', [0.125, 0.5, 0.375, 0.5, 0.375, 0.75, 0.125, 0.75, 0.375, 0.0, 0.625, 0.0, 0.625, 0.25, 0.375, 0.25, 0.375, 0.75, 0.625, 0.75, 0.625, 1.0, 0.375, 1.0, 0.375, 0.5, 0.625, 0.5, 0.625, 0.75, 0.375, 0.75, 0.625, 0.5, 0.875, 0.5, 0.875, 0.75, 0.625, 0.75, 0.375, 0.25, 0.625, 0.25, 0.625, 0.5, 0.375, 0.5])
me_cube_021.use_remesh_fix_poles = True
me_cube_021.use_remesh_preserve_attributes = False
me_cube_021.use_mirror_vertex_groups = False
me_cube_021.update()
me_cube_014 = bpy.data.meshes.new('Cube.014')
me_cube_014.from_pydata([(-1.0, -1.0, -1.0), (-1.0, -1.0, 1.0), (-1.0, 1.0, -1.0), (-1.0, 1.0, 1.0), (1.0, -1.0, -1.0), (1.0, -1.0, 1.0), (1.0, 1.0, -1.0), (1.0, 1.0, 1.0)], [], [(0, 1, 3, 2), (2, 3, 7, 6), (6, 7, 5, 4), (4, 5, 1, 0), (2, 6, 4, 0), (7, 3, 1, 5)])
_uv = me_cube_014.uv_layers.new(name='UVMap')
_uv.uv.foreach_set('vector', [0.375, 0.0, 0.625, 0.0, 0.625, 0.25, 0.375, 0.25, 0.375, 0.25, 0.625, 0.25, 0.625, 0.5, 0.375, 0.5, 0.375, 0.5, 0.625, 0.5, 0.625, 0.75, 0.375, 0.75, 0.375, 0.75, 0.625, 0.75, 0.625, 1.0, 0.375, 1.0, 0.125, 0.5, 0.375, 0.5, 0.375, 0.75, 0.125, 0.75, 0.625, 0.5, 0.875, 0.5, 0.875, 0.75, 0.625, 0.75])
me_cube_014.use_remesh_fix_poles = True
me_cube_014.use_remesh_preserve_attributes = False
me_cube_014.use_mirror_vertex_groups = False
me_cube_014.update()

# ---- objects
ob_back_wall = bpy.data.objects.new('back wall', me_cube_011)
ob_back_wall_shelf = bpy.data.objects.new('back wall shelf', me_cube_013)
ob_shelf_001 = bpy.data.objects.new('shelf.001', me_cube_030)
ob_shelf_002 = bpy.data.objects.new('shelf.002', me_cube_031)
ob_cabinet_001 = bpy.data.objects.new('cabinet.001', me_cube_032)
ob_cabinet_002 = bpy.data.objects.new('cabinet.002', me_cube_033)
ob_cabinet_003 = bpy.data.objects.new('cabinet.003', me_cube_034)
ob_cabinet_004 = bpy.data.objects.new('cabinet.004', me_cube_035)
ob_shaish = bpy.data.objects.new('Shaish', me_cube_003)
ob_shaishpost = bpy.data.objects.new('Shaishpost', me_cube_005)
ob_shaishtop = bpy.data.objects.new('Shaishtop', me_cube_004)
ob_countertoptop = bpy.data.objects.new('countertoptop', me_cube_009)
ob_counterside = bpy.data.objects.new('counterside', me_cube_010)
ob_countertop = bpy.data.objects.new('countertop', me_cube_007)
ob_camera = bpy.data.objects.new('Camera', cam_camera_001)
ob_point = bpy.data.objects.new('Point', light_point_001)
ob_point_001 = bpy.data.objects.new('Point.001', light_point_002)
ob_foodwindowshelf = bpy.data.objects.new('foodwindowshelf', me_cube_023)
ob_foodwindowside = bpy.data.objects.new('foodwindowside', me_cube_025)
ob_foodwindowside2 = bpy.data.objects.new('foodwindowside2', me_cube_026)
ob_foodwindowtop = bpy.data.objects.new('foodwindowtop', me_cube_024)
ob_foodwindowshelf_001 = bpy.data.objects.new('foodwindowshelf.001', me_cube_027)
ob_foodwindowshelf_002 = bpy.data.objects.new('foodwindowshelf.002', me_cube_028)
ob_foodwindowshelf_003 = bpy.data.objects.new('foodwindowshelf.003', me_cube_029)
ob_plasticstrip = bpy.data.objects.new('plasticstrip', me_cube_016)
ob_plasticstrip_001 = bpy.data.objects.new('plasticstrip.001', me_cube_017)
ob_vendingmachine = bpy.data.objects.new('vendingmachine', me_cube_012)
ob_vendingshelf = bpy.data.objects.new('vendingshelf', me_cube_018)
ob_vendingshelf_001 = bpy.data.objects.new('vendingshelf.001', me_cube_019)
ob_vendingshelf_002 = bpy.data.objects.new('vendingshelf.002', me_cube_020)
ob_vendingshelf_003 = bpy.data.objects.new('vendingshelf.003', me_cube_021)
ob_berg_logo = bpy.data.objects.new('berg logo', me_cube_014)

# ---- transforms, parenting, visibility, modifiers, constraints
ob_back_wall.location = (-10.45, 4.444, 3.6)
ob_back_wall.scale = (0.2, -13.5, 3.892)
ob_back_wall.lineart.crease_threshold = 0.0
ob_back_wall_shelf.location = (-9.259, 4.624, 1.617)
ob_back_wall_shelf.scale = (0.8, 7.818, 0.1)
ob_back_wall_shelf.lineart.crease_threshold = 0.0
ob_shelf_001.location = (-9.82, -1.864, 3.471)
ob_shelf_001.scale = (0.5804, 1.153, 0.04)
ob_shelf_001.lineart.crease_threshold = 0.0
_m = ob_shelf_001.modifiers.new('Array', 'ARRAY')
_m.relative_offset_displace = (0.0, 0.0, 20.0)
ob_shelf_002.location = (-9.82, 8.08, 3.471)
ob_shelf_002.scale = (0.5804, 1.153, 0.04)
ob_shelf_002.lineart.crease_threshold = 0.0
_m = ob_shelf_002.modifiers.new('Array', 'ARRAY')
_m.relative_offset_displace = (0.0, 0.0, 20.0)
ob_cabinet_001.location = (-9.82, 9.281, 4.492)
ob_cabinet_001.rotation_euler = (1.571, -0.0, 0.0)
ob_cabinet_001.scale = (0.5804, 1.73, 0.04)
ob_cabinet_001.lineart.crease_threshold = 0.0
ob_cabinet_002.location = (-9.82, 11.38, 4.492)
ob_cabinet_002.rotation_euler = (1.571, -0.0, 0.0)
ob_cabinet_002.scale = (0.5804, 1.73, 0.04)
ob_cabinet_002.lineart.crease_threshold = 0.0
ob_cabinet_003.location = (-9.82, 10.34, 6.222)
ob_cabinet_003.rotation_euler = (3.142, -0.0, 0.0)
ob_cabinet_003.scale = (0.5804, 1.085, 0.04)
ob_cabinet_003.lineart.crease_threshold = 0.0
ob_cabinet_004.location = (-9.82, 10.34, 2.766)
ob_cabinet_004.rotation_euler = (3.142, -0.0, 0.0)
ob_cabinet_004.scale = (0.5804, 1.085, 0.04)
ob_cabinet_004.lineart.crease_threshold = 0.0
ob_shaish.location = (0.0, 0.0, 0.0)
ob_shaish.scale = (1.0, 6.0, 1.0)
ob_shaish.lineart.crease_threshold = 0.0
ob_shaishpost.location = (-0.03019, -6.998, 3.804)
ob_shaishpost.rotation_euler = (1.571, -0.0, 0.0)
ob_shaishpost.scale = (1.0, -4.769, 1.0)
ob_shaishpost.lineart.crease_threshold = 0.0
ob_shaishtop.location = (0.0, 0.513, 7.581)
ob_shaishtop.scale = (1.0, 6.58, 1.0)
ob_shaishtop.lineart.crease_threshold = 0.0
ob_countertoptop.location = (0.0, 0.513, 6.618)
ob_countertoptop.scale = (1.067, 6.666, 0.1051)
ob_countertoptop.lineart.crease_threshold = 0.0
ob_counterside.location = (-0.02007, -6.047, 3.891)
ob_counterside.rotation_euler = (1.571, -0.0, 0.0)
ob_counterside.scale = (1.088, 2.784, 0.1051)
ob_counterside.lineart.crease_threshold = 0.0
ob_countertop.location = (0.0, 0.0, 1.056)
ob_countertop.scale = (1.159, 8.195, 0.1051)
ob_countertop.lineart.crease_threshold = 0.0
ob_camera.location = (13.74, -7.519, 3.706)
ob_camera.rotation_euler = (1.538, 0.01471, 1.134)
ob_camera.lineart.crease_threshold = 0.0
ob_point.location = (-6.295, 1.528, 3.109)
ob_point.lineart.crease_threshold = 0.0
ob_point_001.location = (13.06, -6.839, 2.714)
ob_point_001.rotation_euler = (0.0, 0.1003, 0.0)
ob_point_001.lineart.crease_threshold = 0.0
ob_foodwindowshelf.location = (-10.55, 3.09, 2.606)
ob_foodwindowshelf.scale = (0.3956, 3.736, 0.04475)
ob_foodwindowshelf.lineart.crease_threshold = 0.0
ob_foodwindowside.location = (-10.56, -0.6, 4.225)
ob_foodwindowside.rotation_euler = (1.571, -0.0, 0.0)
ob_foodwindowside.scale = (0.3956, 1.571, 0.04475)
ob_foodwindowside.lineart.crease_threshold = 0.0
ob_foodwindowside2.location = (-10.56, 6.782, 4.225)
ob_foodwindowside2.rotation_euler = (1.571, -0.0, 0.0)
ob_foodwindowside2.scale = (0.3956, 1.571, 0.04475)
ob_foodwindowside2.lineart.crease_threshold = 0.0
ob_foodwindowtop.location = (-10.38, 3.09, 5.748)
ob_foodwindowtop.scale = (0.2199, 3.736, 0.04475)
ob_foodwindowtop.lineart.crease_threshold = 0.0
ob_foodwindowshelf_001.location = (-10.82, 3.09, 4.449)
ob_foodwindowshelf_001.rotation_euler = (-0.0, 1.571, 0.0)
ob_foodwindowshelf_001.scale = (0.1187, 3.736, 0.01342)
ob_foodwindowshelf_001.lineart.crease_threshold = 0.0
ob_foodwindowshelf_002.location = (-10.86, 3.09, 4.651)
ob_foodwindowshelf_002.rotation_euler = (-0.0, 1.571, 0.0)
ob_foodwindowshelf_002.scale = (0.1187, 3.736, 0.01342)
ob_foodwindowshelf_002.lineart.crease_threshold = 0.0
_m = ob_foodwindowshelf_002.modifiers.new('Array', 'ARRAY')
_m.count = 4
_m.relative_offset_displace = (-1.5, 0.0, 0.0)
ob_foodwindowshelf_003.location = (-10.9, 3.09, 4.798)
ob_foodwindowshelf_003.rotation_euler = (-0.0, 1.571, 0.0)
ob_foodwindowshelf_003.scale = (0.1187, 3.736, 0.01342)
ob_foodwindowshelf_003.lineart.crease_threshold = 0.0
_m = ob_foodwindowshelf_003.modifiers.new('Array', 'ARRAY')
_m.count = 3
_m.relative_offset_displace = (-1.5, 0.0, 0.0)
ob_plasticstrip.location = (-7.867, -5.994, 1.86)
ob_plasticstrip.scale = (0.02313, 0.05451, 2.343)
ob_plasticstrip.lineart.crease_threshold = 0.0
ob_plasticstrip_001.location = (-7.867, -3.71, 1.86)
ob_plasticstrip_001.scale = (0.02313, 0.05451, 2.343)
ob_plasticstrip_001.lineart.crease_threshold = 0.0
ob_vendingmachine.location = (-9.067, -4.855, 1.915)
ob_vendingmachine.scale = (1.2, 1.2, 2.4)
ob_vendingmachine.lineart.crease_threshold = 0.0
ob_vendingshelf.location = (-8.486, -4.859, 3.075)
ob_vendingshelf.scale = (0.5, 1.094, 0.03)
ob_vendingshelf.lineart.crease_threshold = 0.0
ob_vendingshelf_001.location = (-8.486, -4.859, 2.901)
ob_vendingshelf_001.scale = (0.5, 1.094, 0.03)
ob_vendingshelf_001.lineart.crease_threshold = 0.0
ob_vendingshelf_002.location = (-8.486, -4.859, 2.738)
ob_vendingshelf_002.scale = (0.5, 1.094, 0.03)
ob_vendingshelf_002.lineart.crease_threshold = 0.0
ob_vendingshelf_003.location = (-8.486, -4.859, 2.41)
ob_vendingshelf_003.scale = (0.5, 1.094, 0.03)
ob_vendingshelf_003.lineart.crease_threshold = 0.0
ob_berg_logo.location = (-7.803, -4.85, 3.917)
ob_berg_logo.scale = (0.1, 1.2, 0.3967)
ob_berg_logo.lineart.crease_threshold = 0.0

# ---- collection membership
col_collection.objects.link(ob_back_wall)
col_collection.objects.link(ob_back_wall_shelf)
col_collection.objects.link(ob_shelf_001)
col_collection.objects.link(ob_shelf_002)
col_collection.objects.link(ob_cabinet_001)
col_collection.objects.link(ob_cabinet_002)
col_collection.objects.link(ob_cabinet_003)
col_collection.objects.link(ob_cabinet_004)
col_shaish.objects.link(ob_shaish)
col_shaish.objects.link(ob_shaishpost)
col_shaish.objects.link(ob_shaishtop)
col_shaish.objects.link(ob_countertoptop)
col_shaish.objects.link(ob_counterside)
col_shaish.objects.link(ob_countertop)
col_movie.objects.link(ob_camera)
col_movie.objects.link(ob_point)
col_movie.objects.link(ob_point_001)
col_foodshelf.objects.link(ob_foodwindowshelf)
col_foodshelf.objects.link(ob_foodwindowside)
col_foodshelf.objects.link(ob_foodwindowside2)
col_foodshelf.objects.link(ob_foodwindowtop)
col_foodshelf.objects.link(ob_foodwindowshelf_001)
col_foodshelf.objects.link(ob_foodwindowshelf_002)
col_foodshelf.objects.link(ob_foodwindowshelf_003)
col_vendingmachine.objects.link(ob_plasticstrip)
col_vendingmachine.objects.link(ob_plasticstrip_001)
col_vendingmachine.objects.link(ob_vendingmachine)
col_vendingmachine.objects.link(ob_vendingshelf)
col_vendingmachine.objects.link(ob_vendingshelf_001)
col_vendingmachine.objects.link(ob_vendingshelf_002)
col_vendingmachine.objects.link(ob_vendingshelf_003)
col_vendingmachine.objects.link(ob_berg_logo)

# ---- scene / render settings (as saved in the file)
scene.camera = ob_camera
scene.frame_start = 1; scene.frame_end = 250; scene.frame_set(1)
scene.render.engine = 'BLENDER_EEVEE_NEXT'
scene.cycles.use_denoising = False
scene.cycles.samples = 128
scene.cycles.sampling_pattern = 'TABULATED_SOBOL'
scene.cycles.use_adaptive_sampling = False
scene.cycles.use_light_tree = False
scene.view_settings.view_transform = 'Filmic'
bpy.context.view_layer.update()
